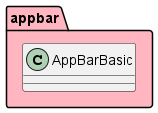

The diagram above was rendered by PlantUML. Its source (embedded in the PNG):
@startuml

package "appbar" #FFB6C1 {
  class AppBarBasic
}

@enduml